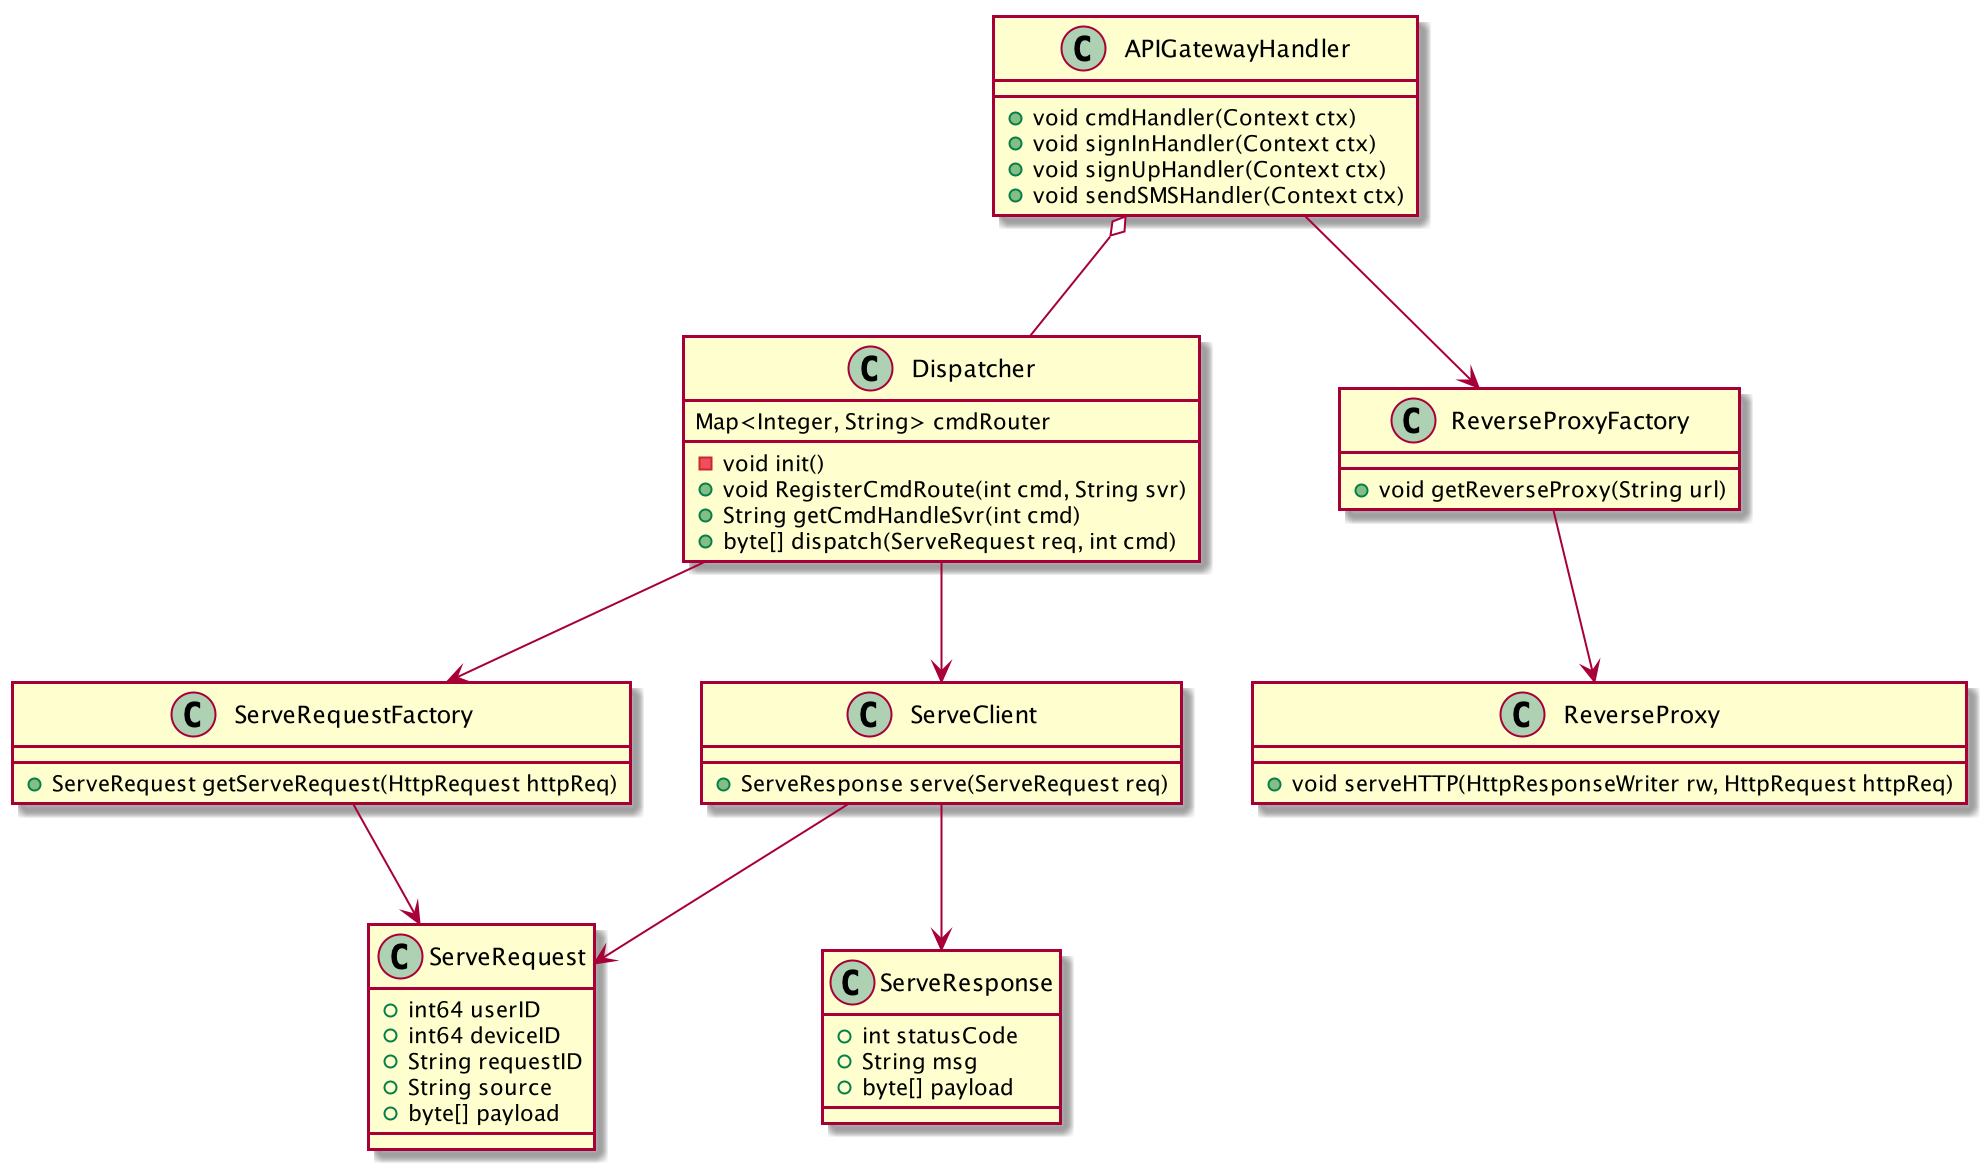

The diagram above was rendered by PlantUML. Its source (embedded in the PNG):
@startuml

class APIGatewayHandler {
    + void cmdHandler(Context ctx)
    + void signInHandler(Context ctx)
    + void signUpHandler(Context ctx)
    + void sendSMSHandler(Context ctx)
}

class Dispatcher {
    Map<Integer, String> cmdRouter

    - void init()
    + void RegisterCmdRoute(int cmd, String svr)
    + String getCmdHandleSvr(int cmd)
    + byte[] dispatch(ServeRequest req, int cmd)
}

class ReverseProxyFactory {
    + void getReverseProxy(String url)
}

class ReverseProxy {
    + void serveHTTP(HttpResponseWriter rw, HttpRequest httpReq)
}

class ServeRequestFactory {
    + ServeRequest getServeRequest(HttpRequest httpReq)
}

class ServeRequest {
    + int64 userID
    + int64 deviceID
    + String requestID
    + String source
    + byte[] payload
}

class ServeResponse {
    + int statusCode
    + String msg
    + byte[] payload
}


class ServeClient {
    + ServeResponse serve(ServeRequest req)
}

APIGatewayHandler o-- Dispatcher
APIGatewayHandler --> ReverseProxyFactory

ServeRequestFactory --> ServeRequest
ReverseProxyFactory --> ReverseProxy

Dispatcher --> ServeRequestFactory
Dispatcher --> ServeClient

ServeClient --> ServeRequest
ServeClient --> ServeResponse

@enduml